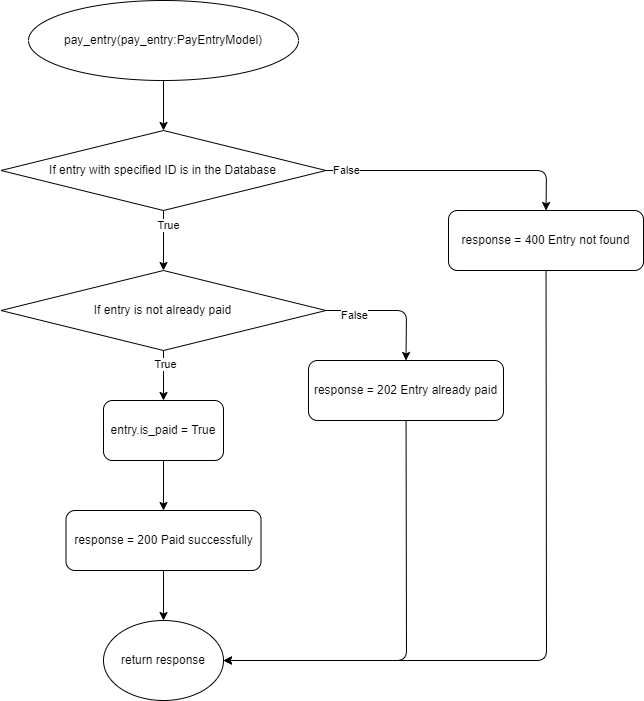

The diagram above was exported from draw.io. Its source (the exported page's mxGraphModel, read from the mxfile embedded in the PNG):
<mxGraphModel dx="920" dy="1039" grid="1" gridSize="10" guides="1" tooltips="1" connect="1" arrows="1" fold="1" page="1" pageScale="1" pageWidth="827" pageHeight="1169" math="0" shadow="0">
  <root>
    <mxCell id="0" />
    <mxCell id="1" parent="0" />
    <mxCell id="11" style="edgeStyle=none;html=1;entryX=0.5;entryY=0;entryDx=0;entryDy=0;" edge="1" parent="1" source="2" target="3">
      <mxGeometry relative="1" as="geometry" />
    </mxCell>
    <mxCell id="2" value="pay_entry(pay_entry:PayEntryModel)" style="ellipse;whiteSpace=wrap;html=1;" vertex="1" parent="1">
      <mxGeometry x="170" y="50" width="270" height="80" as="geometry" />
    </mxCell>
    <mxCell id="12" style="edgeStyle=none;html=1;entryX=0.5;entryY=0;entryDx=0;entryDy=0;" edge="1" parent="1" source="3" target="5">
      <mxGeometry relative="1" as="geometry" />
    </mxCell>
    <mxCell id="20" value="True" style="edgeLabel;html=1;align=center;verticalAlign=middle;resizable=0;points=[];" vertex="1" connectable="0" parent="12">
      <mxGeometry x="-0.519" y="4" relative="1" as="geometry">
        <mxPoint as="offset" />
      </mxGeometry>
    </mxCell>
    <mxCell id="19" style="edgeStyle=none;html=1;entryX=0.5;entryY=0;entryDx=0;entryDy=0;" edge="1" parent="1" source="3" target="9">
      <mxGeometry relative="1" as="geometry">
        <Array as="points">
          <mxPoint x="688" y="220" />
        </Array>
      </mxGeometry>
    </mxCell>
    <mxCell id="23" value="False" style="edgeLabel;html=1;align=center;verticalAlign=middle;resizable=0;points=[];" vertex="1" connectable="0" parent="19">
      <mxGeometry x="-0.8457" y="1" relative="1" as="geometry">
        <mxPoint as="offset" />
      </mxGeometry>
    </mxCell>
    <mxCell id="3" value="If entry with specified ID is in the Database" style="rhombus;whiteSpace=wrap;html=1;" vertex="1" parent="1">
      <mxGeometry x="142.5" y="180" width="325" height="80" as="geometry" />
    </mxCell>
    <mxCell id="13" style="edgeStyle=none;html=1;entryX=0.5;entryY=0;entryDx=0;entryDy=0;" edge="1" parent="1" source="5" target="6">
      <mxGeometry relative="1" as="geometry" />
    </mxCell>
    <mxCell id="21" value="True" style="edgeLabel;html=1;align=center;verticalAlign=middle;resizable=0;points=[];" vertex="1" connectable="0" parent="13">
      <mxGeometry x="-0.4698" y="1" relative="1" as="geometry">
        <mxPoint as="offset" />
      </mxGeometry>
    </mxCell>
    <mxCell id="18" style="edgeStyle=none;html=1;entryX=0.5;entryY=0;entryDx=0;entryDy=0;" edge="1" parent="1" source="5" target="10">
      <mxGeometry relative="1" as="geometry">
        <Array as="points">
          <mxPoint x="548" y="360" />
        </Array>
      </mxGeometry>
    </mxCell>
    <mxCell id="22" value="False" style="edgeLabel;html=1;align=center;verticalAlign=middle;resizable=0;points=[];" vertex="1" connectable="0" parent="18">
      <mxGeometry x="-0.5658" y="-4" relative="1" as="geometry">
        <mxPoint as="offset" />
      </mxGeometry>
    </mxCell>
    <mxCell id="5" value="If entry is not already paid" style="rhombus;whiteSpace=wrap;html=1;" vertex="1" parent="1">
      <mxGeometry x="142.5" y="320" width="325" height="80" as="geometry" />
    </mxCell>
    <mxCell id="14" style="edgeStyle=none;html=1;entryX=0.5;entryY=0;entryDx=0;entryDy=0;" edge="1" parent="1" source="6" target="7">
      <mxGeometry relative="1" as="geometry" />
    </mxCell>
    <mxCell id="6" value="entry.is_paid = True" style="rounded=1;whiteSpace=wrap;html=1;" vertex="1" parent="1">
      <mxGeometry x="245" y="450" width="120" height="60" as="geometry" />
    </mxCell>
    <mxCell id="15" style="edgeStyle=none;html=1;entryX=0.5;entryY=0;entryDx=0;entryDy=0;" edge="1" parent="1" source="7" target="8">
      <mxGeometry relative="1" as="geometry" />
    </mxCell>
    <mxCell id="7" value="response = 200 Paid successfully" style="rounded=1;whiteSpace=wrap;html=1;" vertex="1" parent="1">
      <mxGeometry x="207.5" y="560" width="195" height="60" as="geometry" />
    </mxCell>
    <mxCell id="8" value="return response" style="ellipse;whiteSpace=wrap;html=1;" vertex="1" parent="1">
      <mxGeometry x="245" y="670" width="120" height="80" as="geometry" />
    </mxCell>
    <mxCell id="17" style="edgeStyle=none;html=1;entryX=1;entryY=0.5;entryDx=0;entryDy=0;" edge="1" parent="1" source="9" target="8">
      <mxGeometry relative="1" as="geometry">
        <Array as="points">
          <mxPoint x="688" y="710" />
        </Array>
      </mxGeometry>
    </mxCell>
    <mxCell id="9" value="response = 400 Entry not found" style="rounded=1;whiteSpace=wrap;html=1;" vertex="1" parent="1">
      <mxGeometry x="590" y="260" width="195" height="60" as="geometry" />
    </mxCell>
    <mxCell id="16" style="edgeStyle=none;html=1;entryX=1;entryY=0.5;entryDx=0;entryDy=0;" edge="1" parent="1" source="10" target="8">
      <mxGeometry relative="1" as="geometry">
        <mxPoint x="310" y="639.9999999999998" as="targetPoint" />
        <Array as="points">
          <mxPoint x="548" y="710" />
        </Array>
      </mxGeometry>
    </mxCell>
    <mxCell id="10" value="response = 202 Entry already paid" style="rounded=1;whiteSpace=wrap;html=1;" vertex="1" parent="1">
      <mxGeometry x="450" y="410" width="195" height="60" as="geometry" />
    </mxCell>
  </root>
</mxGraphModel>